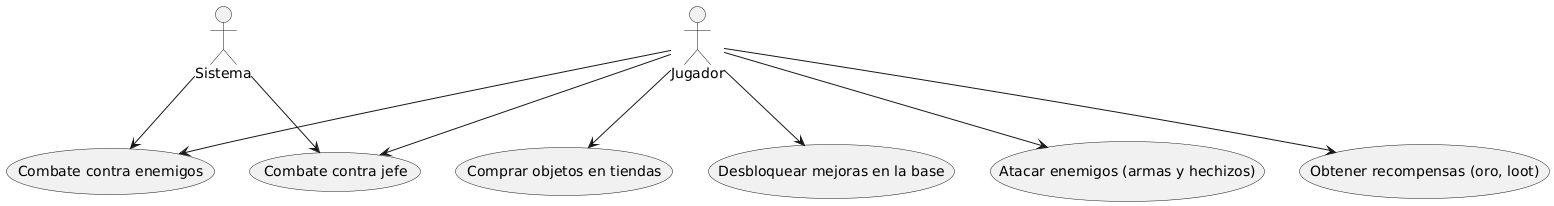

The diagram above was rendered by PlantUML. Its source (embedded in the PNG):
@startuml
actor Jugador
actor Sistema

usecase "Atacar enemigos (armas y hechizos)" as UC6
usecase "Combate contra enemigos" as UC7
usecase "Combate contra jefe" as UC8
usecase "Obtener recompensas (oro, loot)" as UC9
usecase "Comprar objetos en tiendas" as UC10
usecase "Desbloquear mejoras en la base" as UC11

Jugador --> UC6
Jugador --> UC7
Jugador --> UC8
Jugador --> UC9
Jugador --> UC10
Jugador --> UC11
Sistema --> UC7
Sistema --> UC8
@enduml